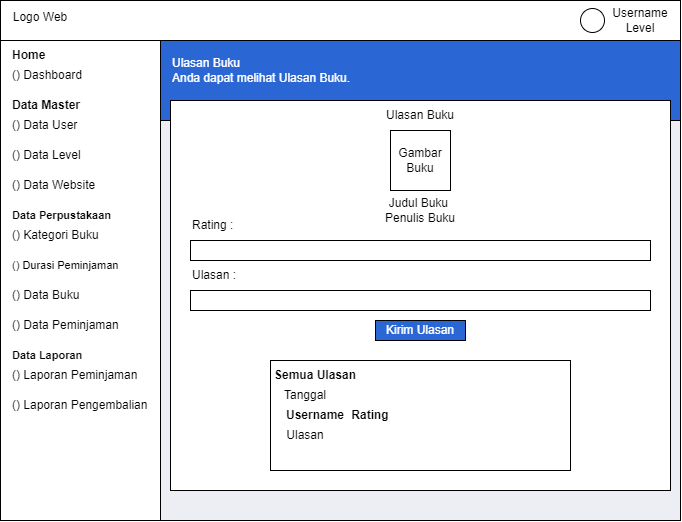

The diagram above was exported from draw.io. Its source (the exported page's mxGraphModel, read from the mxfile embedded in the PNG):
<mxGraphModel dx="1035" dy="541" grid="1" gridSize="10" guides="1" tooltips="1" connect="1" arrows="1" fold="1" page="1" pageScale="1" pageWidth="850" pageHeight="1100" math="0" shadow="0">
  <root>
    <mxCell id="0" />
    <mxCell id="1" parent="0" />
    <mxCell id="Pchw5pA_VPts3idiDwu5-50" value="" style="rounded=0;whiteSpace=wrap;html=1;fontSize=11;fillColor=#edeef3;" vertex="1" parent="1">
      <mxGeometry x="160" y="160" width="530" height="400" as="geometry" />
    </mxCell>
    <mxCell id="Pchw5pA_VPts3idiDwu5-37" value="" style="rounded=0;whiteSpace=wrap;html=1;" vertex="1" parent="1">
      <mxGeometry x="10" y="40" width="160" height="520" as="geometry" />
    </mxCell>
    <mxCell id="Pchw5pA_VPts3idiDwu5-39" value="" style="rounded=0;whiteSpace=wrap;html=1;" vertex="1" parent="1">
      <mxGeometry x="10" y="40" width="680" height="40" as="geometry" />
    </mxCell>
    <mxCell id="Pchw5pA_VPts3idiDwu5-40" value="" style="rounded=0;whiteSpace=wrap;html=1;fillColor=#2a67d4;" vertex="1" parent="1">
      <mxGeometry x="170" y="80" width="520" height="80" as="geometry" />
    </mxCell>
    <mxCell id="Pchw5pA_VPts3idiDwu5-41" value="Logo Web" style="text;html=1;align=center;verticalAlign=middle;whiteSpace=wrap;rounded=0;" vertex="1" parent="1">
      <mxGeometry x="20" y="42" width="60" height="30" as="geometry" />
    </mxCell>
    <mxCell id="Pchw5pA_VPts3idiDwu5-44" value="" style="ellipse;whiteSpace=wrap;html=1;aspect=fixed;" vertex="1" parent="1">
      <mxGeometry x="590" y="48" width="24" height="24" as="geometry" />
    </mxCell>
    <mxCell id="Pchw5pA_VPts3idiDwu5-45" value="Username Level" style="text;html=1;align=center;verticalAlign=middle;whiteSpace=wrap;rounded=0;" vertex="1" parent="1">
      <mxGeometry x="620" y="45" width="60" height="30" as="geometry" />
    </mxCell>
    <mxCell id="Pchw5pA_VPts3idiDwu5-47" value="Ulasan Buku&lt;br&gt;Anda dapat melihat Ulasan Buku." style="text;html=1;align=left;verticalAlign=middle;whiteSpace=wrap;rounded=0;fontColor=#FFFFFF;fillColor=#2a67d4;" vertex="1" parent="1">
      <mxGeometry x="180" y="95" width="490" height="30" as="geometry" />
    </mxCell>
    <mxCell id="Pchw5pA_VPts3idiDwu5-49" value="" style="rounded=0;whiteSpace=wrap;html=1;" vertex="1" parent="1">
      <mxGeometry x="180" y="140" width="500" height="390" as="geometry" />
    </mxCell>
    <mxCell id="Pchw5pA_VPts3idiDwu5-52" value="Home" style="text;html=1;align=left;verticalAlign=middle;whiteSpace=wrap;rounded=0;fontStyle=1" vertex="1" parent="1">
      <mxGeometry x="20" y="80" width="90" height="30" as="geometry" />
    </mxCell>
    <mxCell id="Pchw5pA_VPts3idiDwu5-53" value="() Dashboard" style="text;html=1;align=left;verticalAlign=middle;whiteSpace=wrap;rounded=0;" vertex="1" parent="1">
      <mxGeometry x="20" y="100" width="110" height="30" as="geometry" />
    </mxCell>
    <mxCell id="Pchw5pA_VPts3idiDwu5-55" value="Data Master" style="text;html=1;align=left;verticalAlign=middle;whiteSpace=wrap;rounded=0;fontStyle=1" vertex="1" parent="1">
      <mxGeometry x="20" y="130" width="90" height="30" as="geometry" />
    </mxCell>
    <mxCell id="Pchw5pA_VPts3idiDwu5-56" value="() Data User" style="text;html=1;align=left;verticalAlign=middle;whiteSpace=wrap;rounded=0;" vertex="1" parent="1">
      <mxGeometry x="20" y="150" width="110" height="30" as="geometry" />
    </mxCell>
    <mxCell id="Pchw5pA_VPts3idiDwu5-57" value="() Data Level" style="text;html=1;align=left;verticalAlign=middle;whiteSpace=wrap;rounded=0;" vertex="1" parent="1">
      <mxGeometry x="20" y="180" width="110" height="30" as="geometry" />
    </mxCell>
    <mxCell id="Pchw5pA_VPts3idiDwu5-58" value="() Data Website" style="text;html=1;align=left;verticalAlign=middle;whiteSpace=wrap;rounded=0;" vertex="1" parent="1">
      <mxGeometry x="20" y="210" width="110" height="30" as="geometry" />
    </mxCell>
    <mxCell id="Pchw5pA_VPts3idiDwu5-59" value="Data Perpustakaan" style="text;html=1;align=left;verticalAlign=middle;whiteSpace=wrap;rounded=0;fontStyle=1;fontSize=11;" vertex="1" parent="1">
      <mxGeometry x="20" y="240" width="120" height="30" as="geometry" />
    </mxCell>
    <mxCell id="Pchw5pA_VPts3idiDwu5-60" value="() Kategori Buku" style="text;html=1;align=left;verticalAlign=middle;whiteSpace=wrap;rounded=0;" vertex="1" parent="1">
      <mxGeometry x="20" y="260" width="110" height="30" as="geometry" />
    </mxCell>
    <mxCell id="Pchw5pA_VPts3idiDwu5-61" value="() Durasi Peminjaman" style="text;html=1;align=left;verticalAlign=middle;whiteSpace=wrap;rounded=0;fontSize=11;" vertex="1" parent="1">
      <mxGeometry x="20" y="290" width="120" height="30" as="geometry" />
    </mxCell>
    <mxCell id="Pchw5pA_VPts3idiDwu5-62" value="() Data Buku" style="text;html=1;align=left;verticalAlign=middle;whiteSpace=wrap;rounded=0;" vertex="1" parent="1">
      <mxGeometry x="20" y="320" width="110" height="30" as="geometry" />
    </mxCell>
    <mxCell id="Pchw5pA_VPts3idiDwu5-63" value="() Data Peminjaman" style="text;html=1;align=left;verticalAlign=middle;whiteSpace=wrap;rounded=0;" vertex="1" parent="1">
      <mxGeometry x="20" y="350" width="110" height="30" as="geometry" />
    </mxCell>
    <mxCell id="Pchw5pA_VPts3idiDwu5-64" value="Data Laporan" style="text;html=1;align=left;verticalAlign=middle;whiteSpace=wrap;rounded=0;fontStyle=1;fontSize=11;" vertex="1" parent="1">
      <mxGeometry x="20" y="380" width="120" height="30" as="geometry" />
    </mxCell>
    <mxCell id="Pchw5pA_VPts3idiDwu5-65" value="() Laporan Peminjaman" style="text;html=1;align=left;verticalAlign=middle;whiteSpace=wrap;rounded=0;" vertex="1" parent="1">
      <mxGeometry x="20" y="400" width="130" height="30" as="geometry" />
    </mxCell>
    <mxCell id="Pchw5pA_VPts3idiDwu5-66" value="() Laporan Pengembalian" style="text;html=1;align=left;verticalAlign=middle;whiteSpace=wrap;rounded=0;" vertex="1" parent="1">
      <mxGeometry x="20" y="430" width="140" height="30" as="geometry" />
    </mxCell>
    <mxCell id="Pchw5pA_VPts3idiDwu5-99" value="Ulasan Buku" style="text;html=1;align=center;verticalAlign=middle;whiteSpace=wrap;rounded=0;" vertex="1" parent="1">
      <mxGeometry x="390" y="140" width="80" height="30" as="geometry" />
    </mxCell>
    <mxCell id="Pchw5pA_VPts3idiDwu5-100" value="Gambar Buku" style="rounded=0;whiteSpace=wrap;html=1;" vertex="1" parent="1">
      <mxGeometry x="400" y="170" width="60" height="60" as="geometry" />
    </mxCell>
    <mxCell id="Pchw5pA_VPts3idiDwu5-101" value="Judul Buku&amp;nbsp;&lt;br&gt;Penulis Buku" style="text;html=1;align=center;verticalAlign=middle;whiteSpace=wrap;rounded=0;" vertex="1" parent="1">
      <mxGeometry x="390" y="230" width="80" height="40" as="geometry" />
    </mxCell>
    <mxCell id="Pchw5pA_VPts3idiDwu5-102" value="Rating :" style="text;html=1;align=left;verticalAlign=middle;whiteSpace=wrap;rounded=0;" vertex="1" parent="1">
      <mxGeometry x="200" y="250" width="60" height="30" as="geometry" />
    </mxCell>
    <mxCell id="Pchw5pA_VPts3idiDwu5-103" value="" style="rounded=0;whiteSpace=wrap;html=1;" vertex="1" parent="1">
      <mxGeometry x="200" y="280" width="460" height="20" as="geometry" />
    </mxCell>
    <mxCell id="Pchw5pA_VPts3idiDwu5-104" value="Ulasan :" style="text;html=1;align=left;verticalAlign=middle;whiteSpace=wrap;rounded=0;" vertex="1" parent="1">
      <mxGeometry x="200" y="300" width="60" height="30" as="geometry" />
    </mxCell>
    <mxCell id="Pchw5pA_VPts3idiDwu5-105" value="" style="rounded=0;whiteSpace=wrap;html=1;" vertex="1" parent="1">
      <mxGeometry x="200" y="330" width="460" height="20" as="geometry" />
    </mxCell>
    <mxCell id="Pchw5pA_VPts3idiDwu5-106" value="Kirim Ulasan" style="rounded=0;whiteSpace=wrap;html=1;fillColor=#2a67d4;fontColor=#FFFFFF;" vertex="1" parent="1">
      <mxGeometry x="385" y="360" width="90" height="20" as="geometry" />
    </mxCell>
    <mxCell id="Pchw5pA_VPts3idiDwu5-109" value="" style="rounded=0;whiteSpace=wrap;html=1;" vertex="1" parent="1">
      <mxGeometry x="280" y="400" width="300" height="110" as="geometry" />
    </mxCell>
    <mxCell id="Pchw5pA_VPts3idiDwu5-108" value="&lt;b&gt;Semua Ulasan&lt;/b&gt;" style="text;html=1;align=center;verticalAlign=middle;whiteSpace=wrap;rounded=0;" vertex="1" parent="1">
      <mxGeometry x="280" y="400" width="90" height="30" as="geometry" />
    </mxCell>
    <mxCell id="Pchw5pA_VPts3idiDwu5-110" value="Tanggal" style="text;html=1;align=center;verticalAlign=middle;whiteSpace=wrap;rounded=0;" vertex="1" parent="1">
      <mxGeometry x="270" y="420" width="90" height="30" as="geometry" />
    </mxCell>
    <mxCell id="Pchw5pA_VPts3idiDwu5-111" value="&lt;b&gt;Username&lt;/b&gt;" style="text;html=1;align=center;verticalAlign=middle;whiteSpace=wrap;rounded=0;" vertex="1" parent="1">
      <mxGeometry x="275" y="440" width="100" height="30" as="geometry" />
    </mxCell>
    <mxCell id="Pchw5pA_VPts3idiDwu5-112" value="&lt;b&gt;Rating&lt;/b&gt;" style="text;html=1;align=center;verticalAlign=middle;whiteSpace=wrap;rounded=0;" vertex="1" parent="1">
      <mxGeometry x="335" y="440" width="90" height="30" as="geometry" />
    </mxCell>
    <mxCell id="Pchw5pA_VPts3idiDwu5-113" value="Ulasan" style="text;html=1;align=center;verticalAlign=middle;whiteSpace=wrap;rounded=0;" vertex="1" parent="1">
      <mxGeometry x="270" y="460" width="90" height="30" as="geometry" />
    </mxCell>
  </root>
</mxGraphModel>